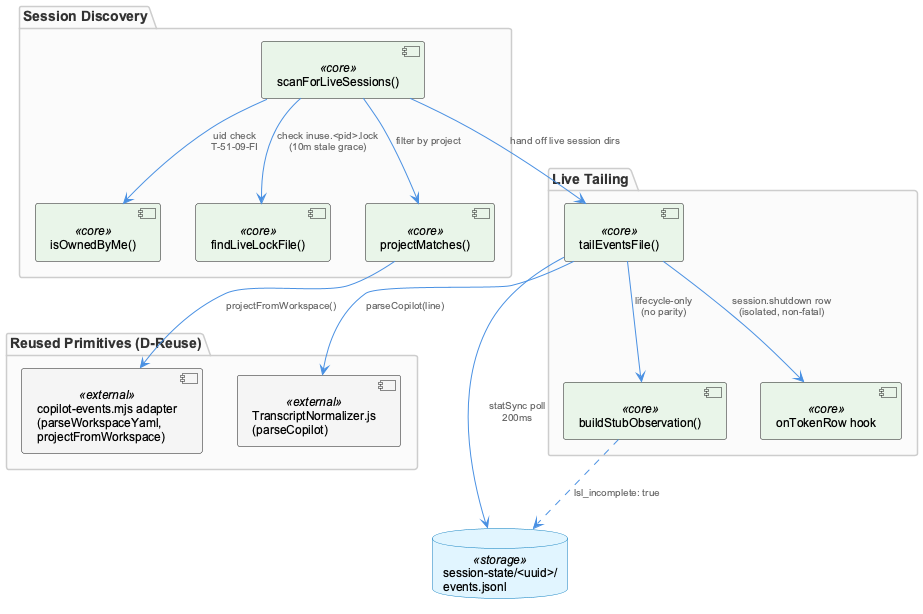

The diagram above was rendered by PlantUML. Its source (embedded in the PNG):
@startuml
!include /Users/Q284340/Agentic/coding/docs/puml/_standard-style.puml

package "Session Discovery" {
  component "scanForLiveSessions()" as scan <<core>>
  component "isOwnedByMe()" as owner <<core>>
  component "findLiveLockFile()" as lock <<core>>
  component "projectMatches()" as projmatch <<core>>
}

package "Live Tailing" {
  component "tailEventsFile()" as tail <<core>>
  component "buildStubObservation()" as stub <<core>>
  component "onTokenRow hook" as tokenrow <<core>>
}

package "Reused Primitives (D-Reuse)" {
  component "copilot-events.mjs adapter\n(parseWorkspaceYaml,\nprojectFromWorkspace)" as adapter <<external>>
  component "TranscriptNormalizer.js\n(parseCopilot)" as normalizer <<external>>
}

database "session-state/<uuid>/\nevents.jsonl" as sessdir <<storage>>

scan --> owner : "uid check\nT-51-09-FI"
scan --> lock : "check inuse.<pid>.lock\n(10m stale grace)"
scan --> projmatch : "filter by project"
projmatch --> adapter : "projectFromWorkspace()"
scan --> tail : "hand off live session dirs"

tail --> sessdir : "statSync poll\n200ms"
tail --> normalizer : "parseCopilot(line)"
tail --> stub : "lifecycle-only\n(no parity)"
tail --> tokenrow : "session.shutdown row\n(isolated, non-fatal)"

stub ..> sessdir : "lsl_incomplete: true"

@enduml